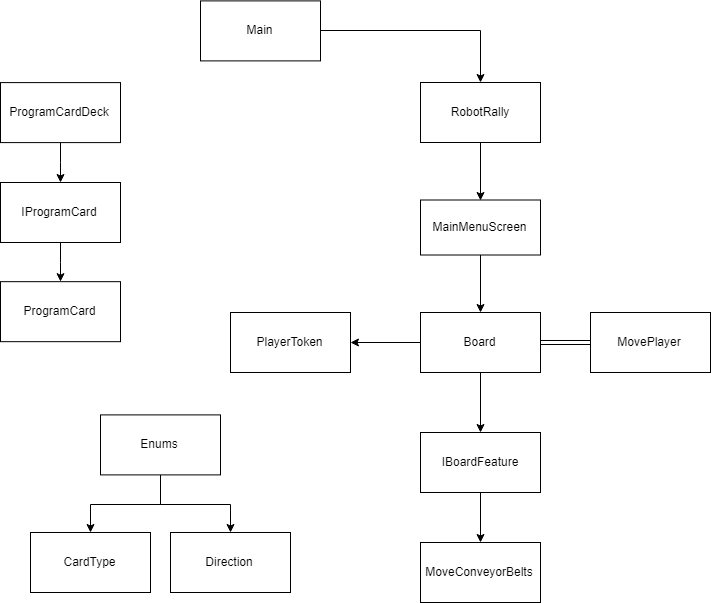

The diagram above was exported from draw.io. Its source (the exported page's mxGraphModel, read from the mxfile embedded in the PNG):
<mxGraphModel dx="2020" dy="1002" grid="1" gridSize="10" guides="1" tooltips="1" connect="1" arrows="1" fold="1" page="1" pageScale="1" pageWidth="827" pageHeight="1169" math="0" shadow="0">
  <root>
    <mxCell id="0" />
    <mxCell id="1" parent="0" />
    <mxCell id="QWFnZsXR3R5rL9pkKLC9-4" style="edgeStyle=orthogonalEdgeStyle;rounded=0;orthogonalLoop=1;jettySize=auto;html=1;entryX=0.5;entryY=0;entryDx=0;entryDy=0;" parent="1" source="QWFnZsXR3R5rL9pkKLC9-1" target="9JEDNvqZmUhUAZjceU1I-7" edge="1">
      <mxGeometry relative="1" as="geometry" />
    </mxCell>
    <mxCell id="QWFnZsXR3R5rL9pkKLC9-1" value="RobotRally" style="rounded=0;whiteSpace=wrap;html=1;" parent="1" vertex="1">
      <mxGeometry x="560" y="150" width="120" height="60" as="geometry" />
    </mxCell>
    <mxCell id="QWFnZsXR3R5rL9pkKLC9-7" style="edgeStyle=orthogonalEdgeStyle;rounded=0;orthogonalLoop=1;jettySize=auto;html=1;" parent="1" source="QWFnZsXR3R5rL9pkKLC9-3" target="QWFnZsXR3R5rL9pkKLC9-6" edge="1">
      <mxGeometry relative="1" as="geometry" />
    </mxCell>
    <mxCell id="QWFnZsXR3R5rL9pkKLC9-23" value="" style="edgeStyle=orthogonalEdgeStyle;rounded=0;orthogonalLoop=1;jettySize=auto;html=1;shape=link;" parent="1" source="QWFnZsXR3R5rL9pkKLC9-3" target="QWFnZsXR3R5rL9pkKLC9-22" edge="1">
      <mxGeometry relative="1" as="geometry" />
    </mxCell>
    <mxCell id="QWFnZsXR3R5rL9pkKLC9-24" value="" style="edgeStyle=orthogonalEdgeStyle;rounded=0;orthogonalLoop=1;jettySize=auto;html=1;" parent="1" source="QWFnZsXR3R5rL9pkKLC9-3" target="QWFnZsXR3R5rL9pkKLC9-5" edge="1">
      <mxGeometry relative="1" as="geometry" />
    </mxCell>
    <mxCell id="QWFnZsXR3R5rL9pkKLC9-3" value="Board&lt;br&gt;" style="rounded=0;whiteSpace=wrap;html=1;" parent="1" vertex="1">
      <mxGeometry x="560" y="380" width="120" height="60" as="geometry" />
    </mxCell>
    <mxCell id="QWFnZsXR3R5rL9pkKLC9-5" value="PlayerToken&lt;br&gt;" style="rounded=0;whiteSpace=wrap;html=1;" parent="1" vertex="1">
      <mxGeometry x="370" y="380" width="120" height="60" as="geometry" />
    </mxCell>
    <mxCell id="QWFnZsXR3R5rL9pkKLC9-12" style="edgeStyle=orthogonalEdgeStyle;rounded=0;orthogonalLoop=1;jettySize=auto;html=1;" parent="1" source="QWFnZsXR3R5rL9pkKLC9-6" target="QWFnZsXR3R5rL9pkKLC9-8" edge="1">
      <mxGeometry relative="1" as="geometry" />
    </mxCell>
    <mxCell id="QWFnZsXR3R5rL9pkKLC9-6" value="IBoardFeature" style="rounded=0;whiteSpace=wrap;html=1;" parent="1" vertex="1">
      <mxGeometry x="560" y="500" width="120" height="60" as="geometry" />
    </mxCell>
    <mxCell id="QWFnZsXR3R5rL9pkKLC9-8" value="MoveConveyorBelts" style="rounded=0;whiteSpace=wrap;html=1;" parent="1" vertex="1">
      <mxGeometry x="560" y="610" width="120" height="60" as="geometry" />
    </mxCell>
    <mxCell id="QWFnZsXR3R5rL9pkKLC9-21" style="edgeStyle=orthogonalEdgeStyle;rounded=0;orthogonalLoop=1;jettySize=auto;html=1;entryX=0.5;entryY=0;entryDx=0;entryDy=0;" parent="1" source="QWFnZsXR3R5rL9pkKLC9-18" target="QWFnZsXR3R5rL9pkKLC9-1" edge="1">
      <mxGeometry relative="1" as="geometry" />
    </mxCell>
    <mxCell id="QWFnZsXR3R5rL9pkKLC9-18" value="Main" style="rounded=0;whiteSpace=wrap;html=1;" parent="1" vertex="1">
      <mxGeometry x="340" y="68.4000244140625" width="120" height="60" as="geometry" />
    </mxCell>
    <mxCell id="QWFnZsXR3R5rL9pkKLC9-22" value="MovePlayer" style="rounded=0;whiteSpace=wrap;html=1;" parent="1" vertex="1">
      <mxGeometry x="730" y="380" width="120" height="60" as="geometry" />
    </mxCell>
    <mxCell id="9JEDNvqZmUhUAZjceU1I-8" value="" style="edgeStyle=orthogonalEdgeStyle;rounded=0;orthogonalLoop=1;jettySize=auto;html=1;" edge="1" parent="1" source="9JEDNvqZmUhUAZjceU1I-7" target="QWFnZsXR3R5rL9pkKLC9-3">
      <mxGeometry relative="1" as="geometry" />
    </mxCell>
    <mxCell id="9JEDNvqZmUhUAZjceU1I-7" value="MainMenuScreen" style="rounded=0;whiteSpace=wrap;html=1;" vertex="1" parent="1">
      <mxGeometry x="560" y="267.5" width="120" height="55" as="geometry" />
    </mxCell>
    <mxCell id="9JEDNvqZmUhUAZjceU1I-11" value="" style="edgeStyle=orthogonalEdgeStyle;rounded=0;orthogonalLoop=1;jettySize=auto;html=1;" edge="1" parent="1" source="9JEDNvqZmUhUAZjceU1I-9" target="9JEDNvqZmUhUAZjceU1I-10">
      <mxGeometry relative="1" as="geometry" />
    </mxCell>
    <mxCell id="9JEDNvqZmUhUAZjceU1I-9" value="IProgramCard" style="rounded=0;whiteSpace=wrap;html=1;" vertex="1" parent="1">
      <mxGeometry x="140" y="250" width="120" height="60" as="geometry" />
    </mxCell>
    <mxCell id="9JEDNvqZmUhUAZjceU1I-10" value="ProgramCard" style="rounded=0;whiteSpace=wrap;html=1;" vertex="1" parent="1">
      <mxGeometry x="140" y="349.1666564941406" width="120" height="60" as="geometry" />
    </mxCell>
    <mxCell id="9JEDNvqZmUhUAZjceU1I-13" value="" style="edgeStyle=orthogonalEdgeStyle;rounded=0;orthogonalLoop=1;jettySize=auto;html=1;" edge="1" parent="1" source="9JEDNvqZmUhUAZjceU1I-12" target="9JEDNvqZmUhUAZjceU1I-9">
      <mxGeometry relative="1" as="geometry" />
    </mxCell>
    <mxCell id="9JEDNvqZmUhUAZjceU1I-12" value="ProgramCardDeck" style="rounded=0;whiteSpace=wrap;html=1;" vertex="1" parent="1">
      <mxGeometry x="140" y="150.10003662109375" width="120" height="60" as="geometry" />
    </mxCell>
    <mxCell id="9JEDNvqZmUhUAZjceU1I-14" value="CardType" style="rounded=0;whiteSpace=wrap;html=1;" vertex="1" parent="1">
      <mxGeometry x="170" y="600" width="120" height="60" as="geometry" />
    </mxCell>
    <mxCell id="9JEDNvqZmUhUAZjceU1I-15" value="Direction" style="rounded=0;whiteSpace=wrap;html=1;" vertex="1" parent="1">
      <mxGeometry x="310" y="600" width="120" height="60" as="geometry" />
    </mxCell>
    <mxCell id="9JEDNvqZmUhUAZjceU1I-21" style="edgeStyle=orthogonalEdgeStyle;rounded=0;orthogonalLoop=1;jettySize=auto;html=1;entryX=0.5;entryY=0;entryDx=0;entryDy=0;" edge="1" parent="1" source="9JEDNvqZmUhUAZjceU1I-16" target="9JEDNvqZmUhUAZjceU1I-14">
      <mxGeometry relative="1" as="geometry">
        <Array as="points">
          <mxPoint x="300" y="571" />
          <mxPoint x="230" y="571" />
        </Array>
      </mxGeometry>
    </mxCell>
    <mxCell id="9JEDNvqZmUhUAZjceU1I-24" style="edgeStyle=orthogonalEdgeStyle;rounded=0;orthogonalLoop=1;jettySize=auto;html=1;" edge="1" parent="1" source="9JEDNvqZmUhUAZjceU1I-16" target="9JEDNvqZmUhUAZjceU1I-15">
      <mxGeometry relative="1" as="geometry" />
    </mxCell>
    <mxCell id="9JEDNvqZmUhUAZjceU1I-16" value="Enums" style="rounded=0;whiteSpace=wrap;html=1;" vertex="1" parent="1">
      <mxGeometry x="240" y="482.4000244140625" width="120" height="60" as="geometry" />
    </mxCell>
  </root>
</mxGraphModel>